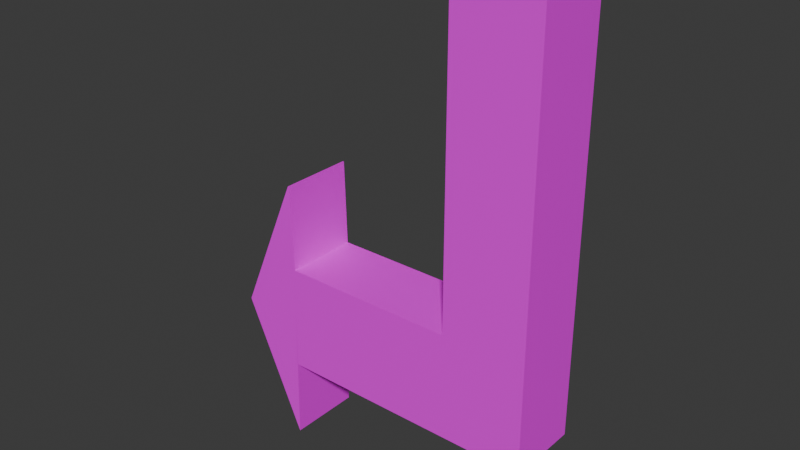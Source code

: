 # Source: Return.blend  (saved by Blender 4.1.24; exported with 4.5.12 LTS)
import bpy
from mathutils import Matrix  # noqa: F401  (used for matrix-valued properties, if any)

bpy.ops.wm.read_factory_settings(use_empty=True)
scene = bpy.context.scene
scene.name = 'Scene'

# ---- collections
col_collection = bpy.data.collections.new('Collection'); scene.collection.children.link(col_collection)
col_text = bpy.data.collections.new('Text'); scene.collection.children.link(col_text)
col_title = bpy.data.collections.new('Title'); col_text.children.link(col_title)

# ---- images (referenced by path relative to the original .blend; pixels are not part of the script)
import os
ASSET_DIR = os.environ.get("B2B_ASSET_DIR", "")  # directory of the original .blend (textures are referenced by path, not embedded)
HERE = os.path.dirname(os.path.abspath(__file__))  # packed textures are extracted next to this script under _unpacked/

def load_image(name, relpath, width, height, colorspace="sRGB"):
    """Load a texture the original file referenced (path relative to the .blend, or extracted next to this script)."""
    p = next((c for c in (os.path.join(HERE, relpath), os.path.join(ASSET_DIR, relpath)) if relpath and os.path.exists(c)), "")
    if p:
        img = bpy.data.images.load(p, check_existing=True)
        img.name = name
    else:  # same state as the original file: an image datablock whose file is absent (Cycles renders it pink)
        img = bpy.data.images.new(name, width, height)
        img.source = "FILE"
        img.filepath = "//" + (relpath or name)
    img.colorspace_settings.name = colorspace
    return img
img_return = load_image('Return', 'Return.png', 1024, 1024, 'sRGB')

# ---- materials (node trees are filled in below, after node groups)
mat_x = bpy.data.materials.new('マテリアル')
mat_x.use_transparent_shadow = False

# ---- material node trees
mat_x.use_nodes = True; mat_x.node_tree.nodes.clear()
_N = mat_x.node_tree.nodes; _L = mat_x.node_tree.links
n0 = _N.new('ShaderNodeBsdfPrincipled'); n0.name = 'プリンシプルBSDF'; n0.location = (10, 300)
n1 = _N.new('ShaderNodeOutputMaterial'); n1.name = 'マテリアル出力'; n1.location = (300, 300)
n2 = _N.new('ShaderNodeTexImage'); n2.name = '画像テクスチャ'; n2.location = (-280, 275)
n2.image = img_return
_L.new(n0.outputs[0], n1.inputs[0])
_L.new(n2.outputs[0], n0.inputs[0])
n1.is_active_output = True

# ---- world
world_world = bpy.data.worlds.new('World'); scene.world = world_world
world_world.use_nodes = True; world_world.node_tree.nodes.clear()
_N = world_world.node_tree.nodes; _L = world_world.node_tree.links
n0 = _N.new('ShaderNodeOutputWorld'); n0.name = 'World Output'; n0.location = (300, 300)
n1 = _N.new('ShaderNodeBackground'); n1.name = 'Background'; n1.location = (10, 300)
n1.inputs[0].default_value = (0.05088, 0.05088, 0.05088, 1.0)
_L.new(n1.outputs[0], n0.inputs[0])
n0.is_active_output = True
world_world.color = (0.05088, 0.05088, 0.05088)
world_world.use_sun_shadow = False
world_world.sun_shadow_jitter_overblur = 0.0

# ---- meshes
me_x = bpy.data.meshes.new('立方体')
me_x.from_pydata([(-1.0, -1.0, -1.0), (-1.0, -1.0, 1.0), (-1.0, 1.0, -1.0), (-1.0, 1.0, 1.0), (0.1924, -1.0, -1.0), (0.1924, -1.0, 1.0), (0.1924, 1.0, -1.0), (0.1924, 1.0, 1.0), (-1.0, -1.0, 0.0), (-1.0, 1.0, 0.0), (0.1924, 1.0, 0.0), (0.1924, -1.0, 0.0), (-1.0, 1.0, -0.5), (0.1924, 1.0, -0.5), (0.1924, -1.0, -0.5), (-1.0, -1.0, -0.5), (-4.392, 1.0, -0.7587), (-4.392, -1.0, -0.7587), (-4.392, 1.0, -0.751), (-4.392, -1.0, -0.751), (-3.523, 1.0, -1.0), (-3.525, 1.0, -0.09571), (-3.525, -1.0, -0.09571), (-3.523, -1.0, -1.0), (-3.544, 1.0, -1.383), (-3.544, -1.0, -0.09571), (-3.544, 1.0, -0.09571), (-3.544, -1.0, -1.383), (-3.49, 1.0, -0.5), (-3.525, -1.0, -1.0), (-3.525, 1.0, -1.0), (-3.49, -1.0, -0.5)], [], [(8, 1, 3, 9), (9, 3, 7, 10), (10, 7, 5, 11), (11, 5, 1, 8), (2, 6, 4, 0), (7, 3, 1, 5), (14, 11, 8, 15), (13, 10, 11, 14), (12, 9, 10, 13), (15, 8, 9, 12), (26, 24, 16, 18), (2, 12, 13, 6), (6, 13, 14, 4), (4, 14, 15, 0), (17, 19, 18, 16), (27, 25, 19, 17), (25, 26, 18, 19), (24, 27, 17, 16), (30, 29, 23, 20), (31, 28, 21, 22), (29, 31, 22, 23), (28, 30, 20, 21), (20, 23, 27, 24), (22, 21, 26, 25), (23, 22, 25, 27), (21, 20, 24, 26), (12, 2, 30, 28), (0, 15, 31, 29), (15, 12, 28, 31), (2, 0, 29, 30)])
_uv = me_x.uv_layers.new(name='UVマップ')
_uv.uv.foreach_set('vector', [0.5, 0.0, 0.625, 0.0, 0.625, 0.25, 0.5, 0.25, 0.5, 0.25, 0.625, 0.25, 0.625, 0.5, 0.5, 0.5, 0.5, 0.5, 0.625, 0.5, 0.625, 0.75, 0.5, 0.75, 0.5, 0.75, 0.625, 0.75, 0.625, 1.0, 0.5, 1.0, 0.125, 0.5, 0.375, 0.5, 0.375, 0.75, 0.125, 0.75, 0.625, 0.5, 0.875, 0.5, 0.875, 0.75, 0.625, 0.75, 0.4375, 0.75, 0.5, 0.75, 0.5, 1.0, 0.4375, 1.0, 0.4375, 0.5, 0.5, 0.5, 0.5, 0.75, 0.4375, 0.75, 0.4375, 0.25, 0.5, 0.25, 0.5, 0.5, 0.4375, 0.5, 0.4375, 0.0, 0.5, 0.0, 0.5, 0.25, 0.4375, 0.25, 0.4375, 0.25, 0.375, 0.25, 0.375, 0.25, 0.4375, 0.25, 0.375, 0.25, 0.4375, 0.25, 0.4375, 0.5, 0.375, 0.5, 0.375, 0.5, 0.4375, 0.5, 0.4375, 0.75, 0.375, 0.75, 0.375, 0.75, 0.4375, 0.75, 0.4375, 1.0, 0.375, 1.0, 0.375, 0.0, 0.4375, 0.0, 0.4375, 0.25, 0.375, 0.25, 0.375, 1.0, 0.4375, 1.0, 0.4375, 1.0, 0.375, 1.0, 0.4375, 0.0, 0.4375, 0.25, 0.4375, 0.25, 0.4375, 0.0, 0.125, 0.5, 0.125, 0.75, 0.125, 0.75, 0.125, 0.5, 0.125, 0.5, 0.125, 0.75, 0.125, 0.75, 0.125, 0.5, 0.4375, 0.0, 0.4375, 0.25, 0.4375, 0.25, 0.4375, 0.0, 0.375, 1.0, 0.4375, 1.0, 0.4375, 1.0, 0.375, 1.0, 0.4375, 0.25, 0.375, 0.25, 0.375, 0.25, 0.4375, 0.25, 0.125, 0.5, 0.125, 0.75, 0.125, 0.75, 0.125, 0.5, 0.4375, 0.0, 0.4375, 0.25, 0.4375, 0.25, 0.4375, 0.0, 0.375, 1.0, 0.4375, 1.0, 0.4375, 1.0, 0.375, 1.0, 0.4375, 0.25, 0.375, 0.25, 0.375, 0.25, 0.4375, 0.25, 0.4375, 0.25, 0.375, 0.25, 0.375, 0.25, 0.4375, 0.25, 0.375, 1.0, 0.4375, 1.0, 0.4375, 1.0, 0.375, 1.0, 0.4375, 0.0, 0.4375, 0.25, 0.4375, 0.25, 0.4375, 0.0, 0.125, 0.5, 0.125, 0.75, 0.125, 0.75, 0.125, 0.5])
me_x.materials.append(mat_x)
me_x.update()

# ---- objects
ob_x = bpy.data.objects.new('立方体', me_x)

# ---- transforms, parenting, visibility, modifiers, constraints
ob_x.location = (0.5924, 0.0, 1.794)
ob_x.scale = (0.4042, 0.212, 1.224)

# ---- collection membership
col_title.objects.link(ob_x)

# ---- scene / render settings (as saved in the file)
scene.frame_start = 1; scene.frame_end = 250; scene.frame_set(1)
scene.render.engine = 'BLENDER_EEVEE_NEXT'
scene.cycles.sampling_pattern = 'TABULATED_SOBOL'
scene.eevee.ray_tracing_options.trace_max_roughness = 0.0
bpy.context.view_layer.update()

# ---- added for rendering (the .blend has no active camera and no usable light): camera, sun
cam_auto = bpy.data.cameras.new('AutoCamera')
cam_auto.lens = 50.0
cam_auto.sensor_width = 36.0
cam_auto.clip_end = 1000.0
ob_auto_camera = bpy.data.objects.new('AutoCamera', cam_auto)
scene.collection.objects.link(ob_auto_camera)
ob_auto_camera.location = (2.96464, -3.86524, 4.13654)
ob_auto_camera.rotation_euler = (1.09748, -7.21219e-08, 0.694738)
scene.camera = ob_auto_camera
light_auto_sun = bpy.data.lights.new('AutoSun', 'SUN')
light_auto_sun.energy = 3.0
light_auto_sun.angle = 0.0523599
ob_auto_sun = bpy.data.objects.new('AutoSun', light_auto_sun)
scene.collection.objects.link(ob_auto_sun)
ob_auto_sun.rotation_euler = (0.872665, 0.174533, 0.523599)
bpy.context.view_layer.update()
